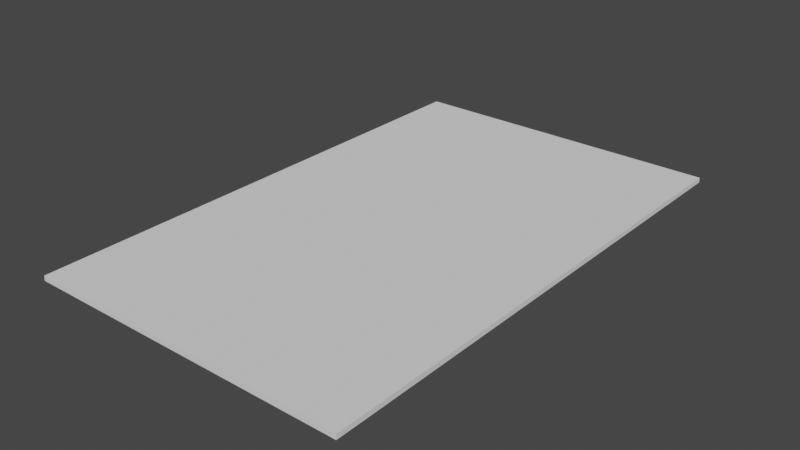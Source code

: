 # Source: Level.blend  (saved by Blender 2.93.21; exported with 4.5.12 LTS)
import bpy
from mathutils import Matrix  # noqa: F401  (used for matrix-valued properties, if any)

bpy.ops.wm.read_factory_settings(use_empty=True)
scene = bpy.context.scene
scene.name = 'Scene'

# ---- collections
col_collection = bpy.data.collections.new('Collection'); scene.collection.children.link(col_collection)

# ---- world
world_world = bpy.data.worlds.new('World'); scene.world = world_world
world_world.use_nodes = True; world_world.node_tree.nodes.clear()
_N = world_world.node_tree.nodes; _L = world_world.node_tree.links
n0 = _N.new('ShaderNodeOutputWorld'); n0.name = 'World Output'; n0.location = (300, 300)
n1 = _N.new('ShaderNodeBackground'); n1.name = 'Background'; n1.location = (10, 300)
n1.inputs[0].default_value = (0.05088, 0.05088, 0.05088, 1.0)
_L.new(n1.outputs[0], n0.inputs[0])
n0.is_active_output = True
world_world.color = (0.05088, 0.05088, 0.05088)
world_world.use_sun_shadow = False
world_world.sun_shadow_jitter_overblur = 0.0

# ---- meshes
me_cube_001 = bpy.data.meshes.new('Cube.001')
me_cube_001.from_pydata([(-0.025, -0.025, -0.0038), (-0.025, -0.025, 0.0038), (-0.025, 0.025, -0.0038), (-0.025, 0.025, 0.0038), (0.025, -0.025, -0.0038), (0.025, -0.025, 0.0038), (0.025, 0.025, -0.0038), (0.025, 0.025, 0.0038)], [], [(0, 1, 3, 2), (2, 3, 7, 6), (6, 7, 5, 4), (4, 5, 1, 0), (2, 6, 4, 0), (7, 3, 1, 5)])
_uv = me_cube_001.uv_layers.new(name='UVMap')
_uv.uv.foreach_set('vector', [0.375, 0.0, 0.625, 0.0, 0.625, 0.25, 0.375, 0.25, 0.375, 0.25, 0.625, 0.25, 0.625, 0.5, 0.375, 0.5, 0.375, 0.5, 0.625, 0.5, 0.625, 0.75, 0.375, 0.75, 0.375, 0.75, 0.625, 0.75, 0.625, 1.0, 0.375, 1.0, 0.125, 0.5, 0.375, 0.5, 0.375, 0.75, 0.125, 0.75, 0.625, 0.5, 0.875, 0.5, 0.875, 0.75, 0.625, 0.75])
me_cube_001.use_remesh_fix_poles = True
me_cube_001.use_remesh_preserve_attributes = False
me_cube_001.update()

# ---- objects
ob_cube = bpy.data.objects.new('Cube', me_cube_001)

# ---- transforms, parenting, visibility, modifiers, constraints
ob_cube.location = (0.0, 0.0, 0.0)
_m = ob_cube.modifiers.new('Array', 'ARRAY')
_m.count = 10
_m.relative_offset_displace = (1.01, 0.0, 0.0)
_m = ob_cube.modifiers.new('Array.001', 'ARRAY')
_m.count = 16
_m.relative_offset_displace = (0.0, 1.01, 0.0)

# ---- collection membership
col_collection.objects.link(ob_cube)

# ---- scene / render settings (as saved in the file)
scene.frame_start = 1; scene.frame_end = 250; scene.frame_set(1)
scene.render.engine = 'BLENDER_EEVEE_NEXT'
scene.cycles.use_denoising = False
scene.cycles.samples = 128
scene.cycles.sampling_pattern = 'TABULATED_SOBOL'
scene.cycles.use_adaptive_sampling = False
scene.cycles.use_light_tree = False
scene.view_settings.view_transform = 'Filmic'
bpy.context.view_layer.update()

# ---- added for rendering (the .blend has no active camera and no usable light): camera, sun
cam_auto = bpy.data.cameras.new('AutoCamera')
cam_auto.lens = 50.0
cam_auto.sensor_width = 36.0
cam_auto.clip_end = 1000.0
ob_auto_camera = bpy.data.objects.new('AutoCamera', cam_auto)
scene.collection.objects.link(ob_auto_camera)
ob_auto_camera.location = (1.10822, -0.678419, 0.70478)
ob_auto_camera.rotation_euler = (1.09748, -7.21219e-08, 0.694738)
scene.camera = ob_auto_camera
light_auto_sun = bpy.data.lights.new('AutoSun', 'SUN')
light_auto_sun.energy = 3.0
light_auto_sun.angle = 0.0523599
ob_auto_sun = bpy.data.objects.new('AutoSun', light_auto_sun)
scene.collection.objects.link(ob_auto_sun)
ob_auto_sun.rotation_euler = (0.872665, 0.174533, 0.523599)
bpy.context.view_layer.update()
